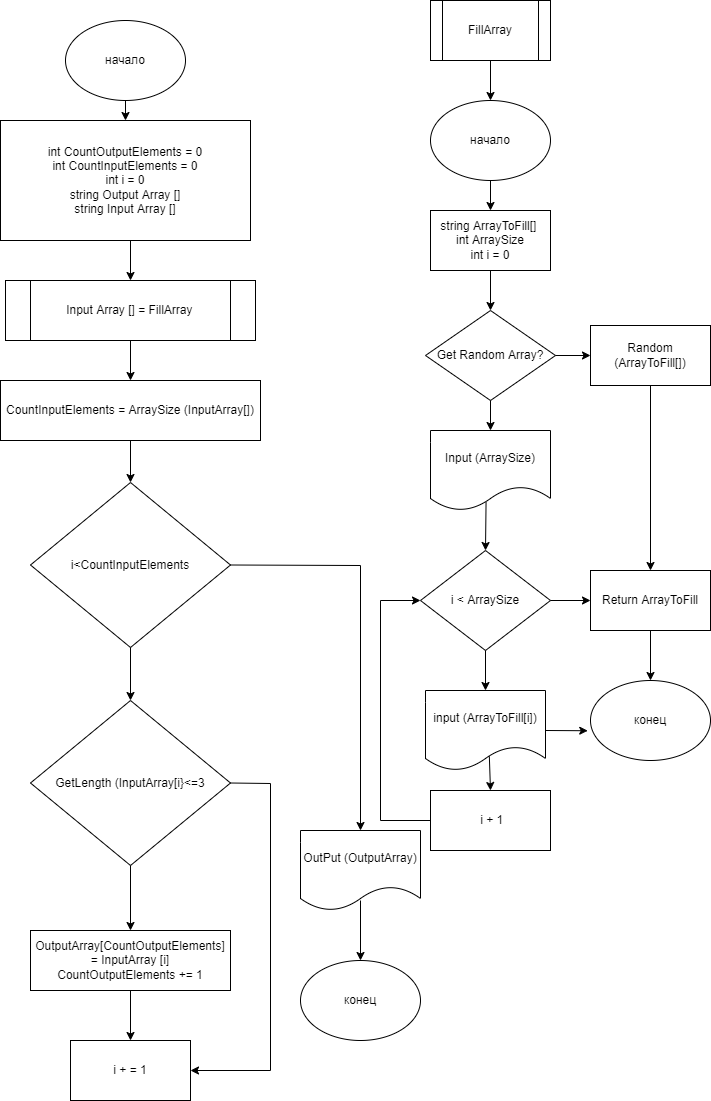

The diagram above was exported from draw.io. Its source (the exported page's mxGraphModel, read from the mxfile embedded in the PNG):
<mxGraphModel dx="2460" dy="1086" grid="1" gridSize="10" guides="1" tooltips="1" connect="1" arrows="1" fold="1" page="1" pageScale="1" pageWidth="827" pageHeight="1169" math="0" shadow="0">
  <root>
    <mxCell id="WIyWlLk6GJQsqaUBKTNV-0" />
    <mxCell id="WIyWlLk6GJQsqaUBKTNV-1" parent="WIyWlLk6GJQsqaUBKTNV-0" />
    <mxCell id="BF-C9b9yHF3eA8Qiwr7p-0" value="начало" style="ellipse;whiteSpace=wrap;html=1;" parent="WIyWlLk6GJQsqaUBKTNV-1" vertex="1">
      <mxGeometry x="155" y="40" width="120" height="80" as="geometry" />
    </mxCell>
    <mxCell id="BF-C9b9yHF3eA8Qiwr7p-2" value="int CountOutputElements = 0&lt;br&gt;int CountInputElements = 0&lt;br&gt;int i = 0&lt;br&gt;string Output Array []&lt;br&gt;string Input Array []" style="rounded=0;whiteSpace=wrap;html=1;" parent="WIyWlLk6GJQsqaUBKTNV-1" vertex="1">
      <mxGeometry x="90" y="140" width="250" height="120" as="geometry" />
    </mxCell>
    <mxCell id="BF-C9b9yHF3eA8Qiwr7p-3" value="Input Array [] = FillArray&amp;nbsp;" style="shape=process;whiteSpace=wrap;html=1;backgroundOutline=1;" parent="WIyWlLk6GJQsqaUBKTNV-1" vertex="1">
      <mxGeometry x="95" y="300" width="250" height="60" as="geometry" />
    </mxCell>
    <mxCell id="BF-C9b9yHF3eA8Qiwr7p-4" value="CountInputElements = ArraySize (InputArray[])" style="rounded=0;whiteSpace=wrap;html=1;" parent="WIyWlLk6GJQsqaUBKTNV-1" vertex="1">
      <mxGeometry x="90" y="400" width="260" height="60" as="geometry" />
    </mxCell>
    <mxCell id="BF-C9b9yHF3eA8Qiwr7p-5" value="GetLength (InputArray[i}&amp;lt;=3" style="rhombus;whiteSpace=wrap;html=1;" parent="WIyWlLk6GJQsqaUBKTNV-1" vertex="1">
      <mxGeometry x="120" y="720" width="200" height="165" as="geometry" />
    </mxCell>
    <mxCell id="BF-C9b9yHF3eA8Qiwr7p-6" value="i&amp;lt;CountInputElements" style="rhombus;whiteSpace=wrap;html=1;" parent="WIyWlLk6GJQsqaUBKTNV-1" vertex="1">
      <mxGeometry x="120" y="502" width="200" height="165" as="geometry" />
    </mxCell>
    <mxCell id="BF-C9b9yHF3eA8Qiwr7p-7" value="" style="endArrow=classic;html=1;rounded=0;exitX=0.5;exitY=1;exitDx=0;exitDy=0;entryX=0.5;entryY=0;entryDx=0;entryDy=0;" parent="WIyWlLk6GJQsqaUBKTNV-1" source="BF-C9b9yHF3eA8Qiwr7p-6" target="BF-C9b9yHF3eA8Qiwr7p-5" edge="1">
      <mxGeometry width="50" height="50" relative="1" as="geometry">
        <mxPoint x="390" y="760" as="sourcePoint" />
        <mxPoint x="440" y="710" as="targetPoint" />
      </mxGeometry>
    </mxCell>
    <mxCell id="BF-C9b9yHF3eA8Qiwr7p-8" value="" style="endArrow=classic;html=1;rounded=0;exitX=0.5;exitY=1;exitDx=0;exitDy=0;entryX=0.5;entryY=0;entryDx=0;entryDy=0;" parent="WIyWlLk6GJQsqaUBKTNV-1" source="BF-C9b9yHF3eA8Qiwr7p-4" target="BF-C9b9yHF3eA8Qiwr7p-6" edge="1">
      <mxGeometry width="50" height="50" relative="1" as="geometry">
        <mxPoint x="390" y="760" as="sourcePoint" />
        <mxPoint x="440" y="710" as="targetPoint" />
      </mxGeometry>
    </mxCell>
    <mxCell id="BF-C9b9yHF3eA8Qiwr7p-9" value="" style="endArrow=classic;html=1;rounded=0;exitX=0.5;exitY=1;exitDx=0;exitDy=0;entryX=0.5;entryY=0;entryDx=0;entryDy=0;" parent="WIyWlLk6GJQsqaUBKTNV-1" source="BF-C9b9yHF3eA8Qiwr7p-0" target="BF-C9b9yHF3eA8Qiwr7p-2" edge="1">
      <mxGeometry width="50" height="50" relative="1" as="geometry">
        <mxPoint x="390" y="360" as="sourcePoint" />
        <mxPoint x="440" y="310" as="targetPoint" />
      </mxGeometry>
    </mxCell>
    <mxCell id="BF-C9b9yHF3eA8Qiwr7p-10" value="" style="endArrow=classic;html=1;rounded=0;entryX=0.5;entryY=0;entryDx=0;entryDy=0;" parent="WIyWlLk6GJQsqaUBKTNV-1" target="BF-C9b9yHF3eA8Qiwr7p-3" edge="1">
      <mxGeometry width="50" height="50" relative="1" as="geometry">
        <mxPoint x="220" y="260" as="sourcePoint" />
        <mxPoint x="440" y="310" as="targetPoint" />
      </mxGeometry>
    </mxCell>
    <mxCell id="BF-C9b9yHF3eA8Qiwr7p-11" value="" style="endArrow=classic;html=1;rounded=0;exitX=0.5;exitY=1;exitDx=0;exitDy=0;entryX=0.5;entryY=0;entryDx=0;entryDy=0;" parent="WIyWlLk6GJQsqaUBKTNV-1" source="BF-C9b9yHF3eA8Qiwr7p-3" target="BF-C9b9yHF3eA8Qiwr7p-4" edge="1">
      <mxGeometry width="50" height="50" relative="1" as="geometry">
        <mxPoint x="390" y="360" as="sourcePoint" />
        <mxPoint x="440" y="310" as="targetPoint" />
      </mxGeometry>
    </mxCell>
    <mxCell id="BF-C9b9yHF3eA8Qiwr7p-12" value="" style="endArrow=classic;html=1;rounded=0;exitX=1;exitY=0.5;exitDx=0;exitDy=0;entryX=0.5;entryY=0;entryDx=0;entryDy=0;" parent="WIyWlLk6GJQsqaUBKTNV-1" source="BF-C9b9yHF3eA8Qiwr7p-6" target="BF-C9b9yHF3eA8Qiwr7p-18" edge="1">
      <mxGeometry width="50" height="50" relative="1" as="geometry">
        <mxPoint x="390" y="660" as="sourcePoint" />
        <mxPoint x="380" y="585" as="targetPoint" />
        <Array as="points">
          <mxPoint x="450" y="585" />
        </Array>
      </mxGeometry>
    </mxCell>
    <mxCell id="BF-C9b9yHF3eA8Qiwr7p-13" value="OutputArray[CountOutputElements] = InputArray [i]&lt;br&gt;CountOutputElements += 1" style="rounded=0;whiteSpace=wrap;html=1;" parent="WIyWlLk6GJQsqaUBKTNV-1" vertex="1">
      <mxGeometry x="120" y="950" width="200" height="60" as="geometry" />
    </mxCell>
    <mxCell id="BF-C9b9yHF3eA8Qiwr7p-14" value="" style="endArrow=classic;html=1;rounded=0;exitX=0.5;exitY=1;exitDx=0;exitDy=0;entryX=0.5;entryY=0;entryDx=0;entryDy=0;" parent="WIyWlLk6GJQsqaUBKTNV-1" source="BF-C9b9yHF3eA8Qiwr7p-5" target="BF-C9b9yHF3eA8Qiwr7p-13" edge="1">
      <mxGeometry width="50" height="50" relative="1" as="geometry">
        <mxPoint x="390" y="940" as="sourcePoint" />
        <mxPoint x="440" y="890" as="targetPoint" />
      </mxGeometry>
    </mxCell>
    <mxCell id="BF-C9b9yHF3eA8Qiwr7p-15" value="i + = 1" style="rounded=0;whiteSpace=wrap;html=1;" parent="WIyWlLk6GJQsqaUBKTNV-1" vertex="1">
      <mxGeometry x="160" y="1060" width="120" height="60" as="geometry" />
    </mxCell>
    <mxCell id="BF-C9b9yHF3eA8Qiwr7p-16" value="" style="endArrow=classic;html=1;rounded=0;exitX=0.5;exitY=1;exitDx=0;exitDy=0;entryX=0.5;entryY=0;entryDx=0;entryDy=0;" parent="WIyWlLk6GJQsqaUBKTNV-1" source="BF-C9b9yHF3eA8Qiwr7p-13" target="BF-C9b9yHF3eA8Qiwr7p-15" edge="1">
      <mxGeometry width="50" height="50" relative="1" as="geometry">
        <mxPoint x="390" y="940" as="sourcePoint" />
        <mxPoint x="440" y="890" as="targetPoint" />
      </mxGeometry>
    </mxCell>
    <mxCell id="BF-C9b9yHF3eA8Qiwr7p-17" value="" style="endArrow=classic;html=1;rounded=0;exitX=1;exitY=0.5;exitDx=0;exitDy=0;entryX=1;entryY=0.5;entryDx=0;entryDy=0;" parent="WIyWlLk6GJQsqaUBKTNV-1" source="BF-C9b9yHF3eA8Qiwr7p-5" target="BF-C9b9yHF3eA8Qiwr7p-15" edge="1">
      <mxGeometry width="50" height="50" relative="1" as="geometry">
        <mxPoint x="390" y="840" as="sourcePoint" />
        <mxPoint x="440" y="790" as="targetPoint" />
        <Array as="points">
          <mxPoint x="360" y="803" />
          <mxPoint x="360" y="1090" />
        </Array>
      </mxGeometry>
    </mxCell>
    <mxCell id="BF-C9b9yHF3eA8Qiwr7p-18" value="OutPut (OutputArray)" style="shape=document;whiteSpace=wrap;html=1;boundedLbl=1;" parent="WIyWlLk6GJQsqaUBKTNV-1" vertex="1">
      <mxGeometry x="390" y="850" width="120" height="80" as="geometry" />
    </mxCell>
    <mxCell id="BF-C9b9yHF3eA8Qiwr7p-19" value="конец" style="ellipse;whiteSpace=wrap;html=1;" parent="WIyWlLk6GJQsqaUBKTNV-1" vertex="1">
      <mxGeometry x="390" y="980" width="120" height="80" as="geometry" />
    </mxCell>
    <mxCell id="BF-C9b9yHF3eA8Qiwr7p-20" value="" style="endArrow=classic;html=1;rounded=0;entryX=0.5;entryY=0;entryDx=0;entryDy=0;" parent="WIyWlLk6GJQsqaUBKTNV-1" target="BF-C9b9yHF3eA8Qiwr7p-19" edge="1">
      <mxGeometry width="50" height="50" relative="1" as="geometry">
        <mxPoint x="450" y="920" as="sourcePoint" />
        <mxPoint x="440" y="990" as="targetPoint" />
      </mxGeometry>
    </mxCell>
    <mxCell id="BF-C9b9yHF3eA8Qiwr7p-21" value="FillArray" style="shape=process;whiteSpace=wrap;html=1;backgroundOutline=1;" parent="WIyWlLk6GJQsqaUBKTNV-1" vertex="1">
      <mxGeometry x="520" y="20" width="120" height="60" as="geometry" />
    </mxCell>
    <mxCell id="BF-C9b9yHF3eA8Qiwr7p-22" value="начало" style="ellipse;whiteSpace=wrap;html=1;" parent="WIyWlLk6GJQsqaUBKTNV-1" vertex="1">
      <mxGeometry x="520" y="120" width="120" height="80" as="geometry" />
    </mxCell>
    <mxCell id="BF-C9b9yHF3eA8Qiwr7p-23" value="" style="endArrow=classic;html=1;rounded=0;exitX=0.5;exitY=1;exitDx=0;exitDy=0;entryX=0.5;entryY=0;entryDx=0;entryDy=0;" parent="WIyWlLk6GJQsqaUBKTNV-1" source="BF-C9b9yHF3eA8Qiwr7p-21" target="BF-C9b9yHF3eA8Qiwr7p-22" edge="1">
      <mxGeometry width="50" height="50" relative="1" as="geometry">
        <mxPoint x="390" y="240" as="sourcePoint" />
        <mxPoint x="440" y="190" as="targetPoint" />
      </mxGeometry>
    </mxCell>
    <mxCell id="BF-C9b9yHF3eA8Qiwr7p-24" value="string ArrayToFill[] &lt;br&gt;int ArraySize&lt;br&gt;int i = 0" style="rounded=0;whiteSpace=wrap;html=1;" parent="WIyWlLk6GJQsqaUBKTNV-1" vertex="1">
      <mxGeometry x="520" y="230" width="120" height="60" as="geometry" />
    </mxCell>
    <mxCell id="BF-C9b9yHF3eA8Qiwr7p-25" value="" style="endArrow=classic;html=1;rounded=0;exitX=0.5;exitY=1;exitDx=0;exitDy=0;entryX=0.5;entryY=0;entryDx=0;entryDy=0;" parent="WIyWlLk6GJQsqaUBKTNV-1" source="BF-C9b9yHF3eA8Qiwr7p-22" target="BF-C9b9yHF3eA8Qiwr7p-24" edge="1">
      <mxGeometry width="50" height="50" relative="1" as="geometry">
        <mxPoint x="390" y="330" as="sourcePoint" />
        <mxPoint x="440" y="280" as="targetPoint" />
      </mxGeometry>
    </mxCell>
    <mxCell id="BF-C9b9yHF3eA8Qiwr7p-26" value="Get Random Array?" style="rhombus;whiteSpace=wrap;html=1;" parent="WIyWlLk6GJQsqaUBKTNV-1" vertex="1">
      <mxGeometry x="515" y="330" width="130" height="90" as="geometry" />
    </mxCell>
    <mxCell id="BF-C9b9yHF3eA8Qiwr7p-27" value="" style="endArrow=classic;html=1;rounded=0;exitX=0.5;exitY=1;exitDx=0;exitDy=0;entryX=0.5;entryY=0;entryDx=0;entryDy=0;" parent="WIyWlLk6GJQsqaUBKTNV-1" source="BF-C9b9yHF3eA8Qiwr7p-24" target="BF-C9b9yHF3eA8Qiwr7p-26" edge="1">
      <mxGeometry width="50" height="50" relative="1" as="geometry">
        <mxPoint x="390" y="430" as="sourcePoint" />
        <mxPoint x="440" y="380" as="targetPoint" />
      </mxGeometry>
    </mxCell>
    <mxCell id="BF-C9b9yHF3eA8Qiwr7p-28" value="Random (ArrayToFill[])" style="rounded=0;whiteSpace=wrap;html=1;" parent="WIyWlLk6GJQsqaUBKTNV-1" vertex="1">
      <mxGeometry x="680" y="345" width="120" height="60" as="geometry" />
    </mxCell>
    <mxCell id="BF-C9b9yHF3eA8Qiwr7p-29" value="" style="endArrow=classic;html=1;rounded=0;exitX=1;exitY=0.5;exitDx=0;exitDy=0;entryX=0;entryY=0.5;entryDx=0;entryDy=0;" parent="WIyWlLk6GJQsqaUBKTNV-1" source="BF-C9b9yHF3eA8Qiwr7p-26" target="BF-C9b9yHF3eA8Qiwr7p-28" edge="1">
      <mxGeometry width="50" height="50" relative="1" as="geometry">
        <mxPoint x="390" y="420" as="sourcePoint" />
        <mxPoint x="440" y="370" as="targetPoint" />
      </mxGeometry>
    </mxCell>
    <mxCell id="BF-C9b9yHF3eA8Qiwr7p-30" value="Input (ArraySize)" style="shape=document;whiteSpace=wrap;html=1;boundedLbl=1;" parent="WIyWlLk6GJQsqaUBKTNV-1" vertex="1">
      <mxGeometry x="520" y="450" width="120" height="80" as="geometry" />
    </mxCell>
    <mxCell id="BF-C9b9yHF3eA8Qiwr7p-31" value="i &amp;lt; ArraySize" style="rhombus;whiteSpace=wrap;html=1;" parent="WIyWlLk6GJQsqaUBKTNV-1" vertex="1">
      <mxGeometry x="510" y="570" width="130" height="100" as="geometry" />
    </mxCell>
    <mxCell id="BF-C9b9yHF3eA8Qiwr7p-32" value="Return ArrayToFill" style="rounded=0;whiteSpace=wrap;html=1;" parent="WIyWlLk6GJQsqaUBKTNV-1" vertex="1">
      <mxGeometry x="680" y="590" width="120" height="60" as="geometry" />
    </mxCell>
    <mxCell id="BF-C9b9yHF3eA8Qiwr7p-33" value="" style="endArrow=classic;html=1;rounded=0;exitX=0.5;exitY=1;exitDx=0;exitDy=0;entryX=0.5;entryY=0;entryDx=0;entryDy=0;" parent="WIyWlLk6GJQsqaUBKTNV-1" source="BF-C9b9yHF3eA8Qiwr7p-26" target="BF-C9b9yHF3eA8Qiwr7p-30" edge="1">
      <mxGeometry width="50" height="50" relative="1" as="geometry">
        <mxPoint x="390" y="620" as="sourcePoint" />
        <mxPoint x="440" y="570" as="targetPoint" />
      </mxGeometry>
    </mxCell>
    <mxCell id="BF-C9b9yHF3eA8Qiwr7p-34" value="" style="endArrow=classic;html=1;rounded=0;exitX=0.463;exitY=0.893;exitDx=0;exitDy=0;exitPerimeter=0;entryX=0.5;entryY=0;entryDx=0;entryDy=0;" parent="WIyWlLk6GJQsqaUBKTNV-1" source="BF-C9b9yHF3eA8Qiwr7p-30" target="BF-C9b9yHF3eA8Qiwr7p-31" edge="1">
      <mxGeometry width="50" height="50" relative="1" as="geometry">
        <mxPoint x="390" y="620" as="sourcePoint" />
        <mxPoint x="440" y="570" as="targetPoint" />
      </mxGeometry>
    </mxCell>
    <mxCell id="BF-C9b9yHF3eA8Qiwr7p-35" value="" style="endArrow=classic;html=1;rounded=0;exitX=1;exitY=0.5;exitDx=0;exitDy=0;entryX=0;entryY=0.5;entryDx=0;entryDy=0;" parent="WIyWlLk6GJQsqaUBKTNV-1" source="BF-C9b9yHF3eA8Qiwr7p-31" target="BF-C9b9yHF3eA8Qiwr7p-32" edge="1">
      <mxGeometry width="50" height="50" relative="1" as="geometry">
        <mxPoint x="390" y="620" as="sourcePoint" />
        <mxPoint x="440" y="570" as="targetPoint" />
      </mxGeometry>
    </mxCell>
    <mxCell id="BF-C9b9yHF3eA8Qiwr7p-36" value="input (ArrayToFill[i])" style="shape=document;whiteSpace=wrap;html=1;boundedLbl=1;" parent="WIyWlLk6GJQsqaUBKTNV-1" vertex="1">
      <mxGeometry x="515" y="710" width="120" height="80" as="geometry" />
    </mxCell>
    <mxCell id="BF-C9b9yHF3eA8Qiwr7p-37" value="конец" style="ellipse;whiteSpace=wrap;html=1;" parent="WIyWlLk6GJQsqaUBKTNV-1" vertex="1">
      <mxGeometry x="680" y="700" width="120" height="80" as="geometry" />
    </mxCell>
    <mxCell id="BF-C9b9yHF3eA8Qiwr7p-38" value="" style="endArrow=classic;html=1;rounded=0;exitX=1;exitY=0.5;exitDx=0;exitDy=0;entryX=-0.023;entryY=0.628;entryDx=0;entryDy=0;entryPerimeter=0;" parent="WIyWlLk6GJQsqaUBKTNV-1" source="BF-C9b9yHF3eA8Qiwr7p-36" target="BF-C9b9yHF3eA8Qiwr7p-37" edge="1">
      <mxGeometry width="50" height="50" relative="1" as="geometry">
        <mxPoint x="390" y="620" as="sourcePoint" />
        <mxPoint x="440" y="570" as="targetPoint" />
      </mxGeometry>
    </mxCell>
    <mxCell id="BF-C9b9yHF3eA8Qiwr7p-39" value="" style="endArrow=classic;html=1;rounded=0;exitX=0.5;exitY=1;exitDx=0;exitDy=0;entryX=0.5;entryY=0;entryDx=0;entryDy=0;" parent="WIyWlLk6GJQsqaUBKTNV-1" source="BF-C9b9yHF3eA8Qiwr7p-28" target="BF-C9b9yHF3eA8Qiwr7p-32" edge="1">
      <mxGeometry width="50" height="50" relative="1" as="geometry">
        <mxPoint x="390" y="520" as="sourcePoint" />
        <mxPoint x="440" y="470" as="targetPoint" />
      </mxGeometry>
    </mxCell>
    <mxCell id="BF-C9b9yHF3eA8Qiwr7p-40" value="" style="endArrow=classic;html=1;rounded=0;exitX=0.5;exitY=1;exitDx=0;exitDy=0;entryX=0.5;entryY=0;entryDx=0;entryDy=0;" parent="WIyWlLk6GJQsqaUBKTNV-1" source="BF-C9b9yHF3eA8Qiwr7p-32" target="BF-C9b9yHF3eA8Qiwr7p-37" edge="1">
      <mxGeometry width="50" height="50" relative="1" as="geometry">
        <mxPoint x="390" y="520" as="sourcePoint" />
        <mxPoint x="440" y="470" as="targetPoint" />
      </mxGeometry>
    </mxCell>
    <mxCell id="BF-C9b9yHF3eA8Qiwr7p-41" value="" style="endArrow=classic;html=1;rounded=0;exitX=0.5;exitY=1;exitDx=0;exitDy=0;entryX=0.5;entryY=0;entryDx=0;entryDy=0;" parent="WIyWlLk6GJQsqaUBKTNV-1" source="BF-C9b9yHF3eA8Qiwr7p-31" target="BF-C9b9yHF3eA8Qiwr7p-36" edge="1">
      <mxGeometry width="50" height="50" relative="1" as="geometry">
        <mxPoint x="390" y="620" as="sourcePoint" />
        <mxPoint x="440" y="570" as="targetPoint" />
      </mxGeometry>
    </mxCell>
    <mxCell id="BF-C9b9yHF3eA8Qiwr7p-42" value="&amp;nbsp;i + 1" style="rounded=0;whiteSpace=wrap;html=1;" parent="WIyWlLk6GJQsqaUBKTNV-1" vertex="1">
      <mxGeometry x="520" y="810" width="120" height="60" as="geometry" />
    </mxCell>
    <mxCell id="BF-C9b9yHF3eA8Qiwr7p-43" value="" style="endArrow=classic;html=1;rounded=0;exitX=0;exitY=0.5;exitDx=0;exitDy=0;entryX=0;entryY=0.5;entryDx=0;entryDy=0;" parent="WIyWlLk6GJQsqaUBKTNV-1" source="BF-C9b9yHF3eA8Qiwr7p-42" target="BF-C9b9yHF3eA8Qiwr7p-31" edge="1">
      <mxGeometry width="50" height="50" relative="1" as="geometry">
        <mxPoint x="390" y="620" as="sourcePoint" />
        <mxPoint x="440" y="570" as="targetPoint" />
        <Array as="points">
          <mxPoint x="470" y="840" />
          <mxPoint x="470" y="620" />
        </Array>
      </mxGeometry>
    </mxCell>
    <mxCell id="BF-C9b9yHF3eA8Qiwr7p-44" value="" style="endArrow=classic;html=1;rounded=0;exitX=0.532;exitY=0.823;exitDx=0;exitDy=0;exitPerimeter=0;entryX=0.5;entryY=0;entryDx=0;entryDy=0;" parent="WIyWlLk6GJQsqaUBKTNV-1" source="BF-C9b9yHF3eA8Qiwr7p-36" target="BF-C9b9yHF3eA8Qiwr7p-42" edge="1">
      <mxGeometry width="50" height="50" relative="1" as="geometry">
        <mxPoint x="390" y="720" as="sourcePoint" />
        <mxPoint x="440" y="670" as="targetPoint" />
      </mxGeometry>
    </mxCell>
  </root>
</mxGraphModel>